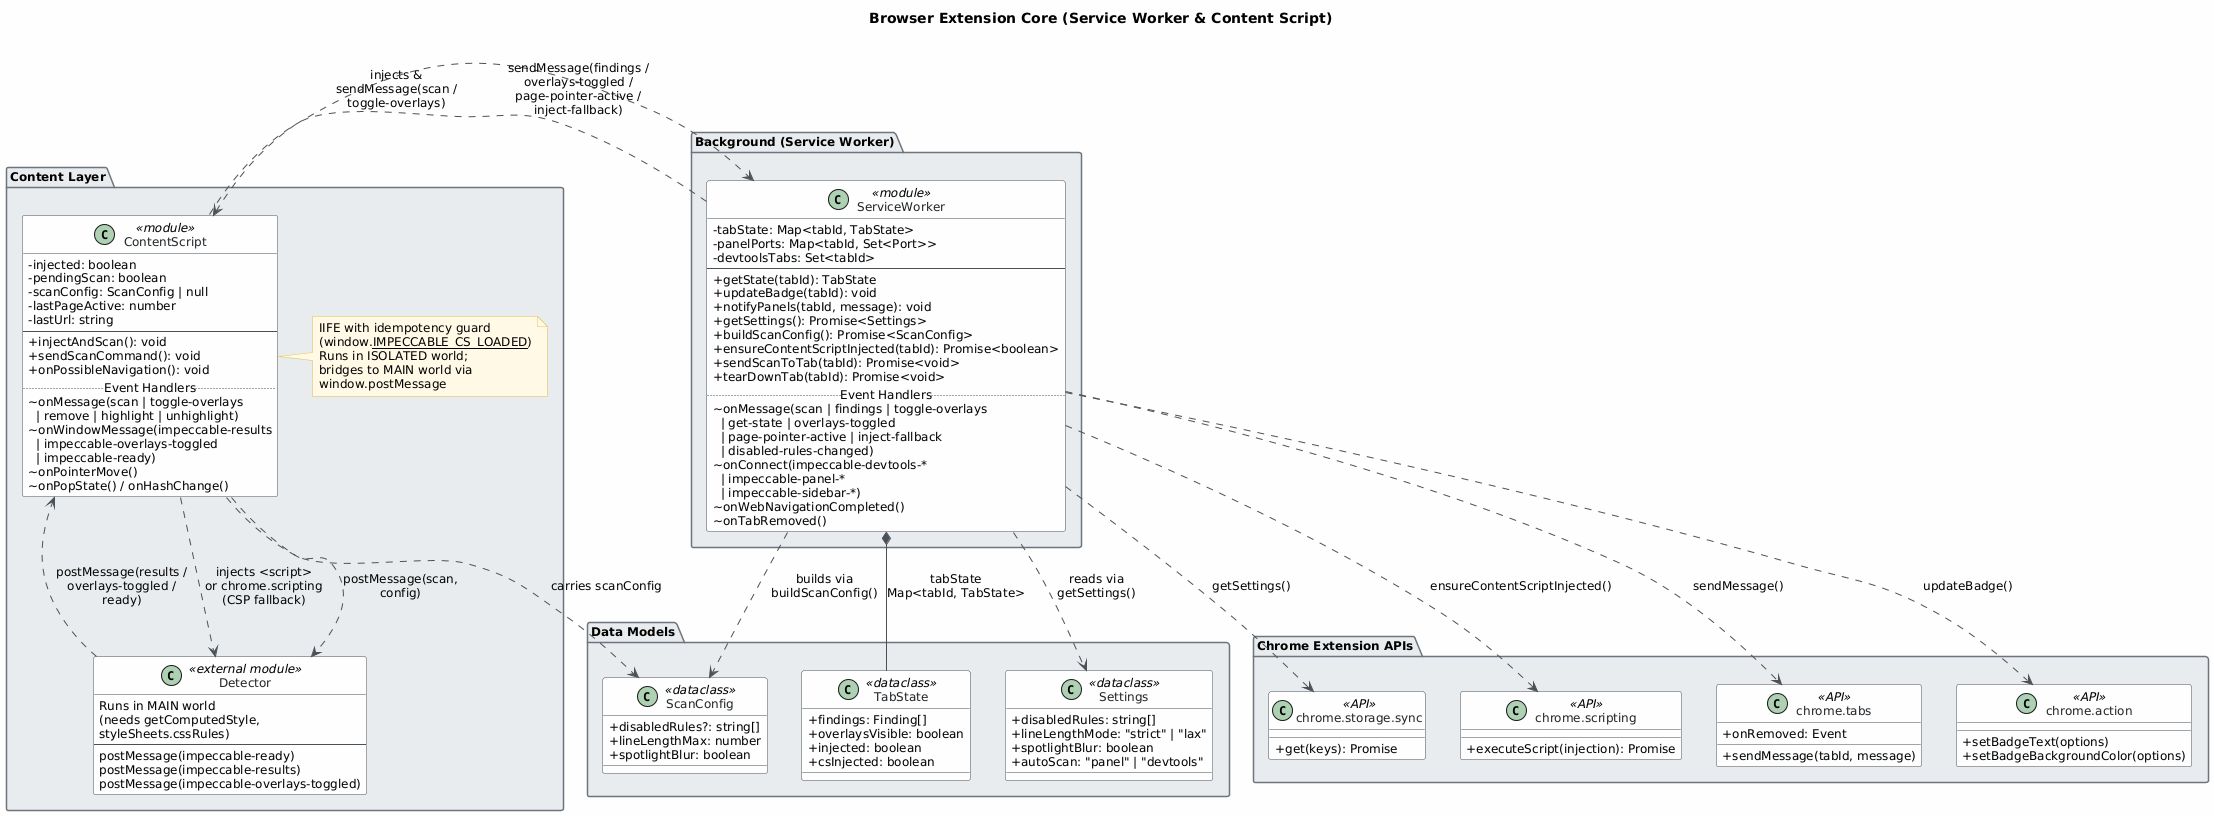

The diagram above was rendered by PlantUML. Its source (embedded in the PNG):
@startuml
skinparam classAttributeIconSize 0
skinparam shadowing false
skinparam defaultFontName "Segoe UI"
skinparam defaultFontSize 12
skinparam backgroundColor #FEFEFE
skinparam class {
    BackgroundColor #F8F9FA
    BorderColor #495057
    ArrowColor #495057
    FontColor #212529
}
skinparam package {
    BackgroundColor #E9ECEF
    BorderColor #6C757D
}
skinparam note {
    BackgroundColor #FFF9E6
    BorderColor #E0C050
}

title Browser Extension Core (Service Worker & Content Script)

' ─────────────────────────────────────────────
' Data Models
' ─────────────────────────────────────────────
package "Data Models" {

    class TabState <<dataclass>> {
        +findings: Finding[]
        +overlaysVisible: boolean
        +injected: boolean
        +csInjected: boolean
    }

    class Settings <<dataclass>> {
        +disabledRules: string[]
        +lineLengthMode: "strict" | "lax"
        +spotlightBlur: boolean
        +autoScan: "panel" | "devtools"
    }

    class ScanConfig <<dataclass>> {
        +disabledRules?: string[]
        +lineLengthMax: number
        +spotlightBlur: boolean
    }

}

' ─────────────────────────────────────────────
' Service Worker (Background)
' ─────────────────────────────────────────────
package "Background (Service Worker)" {

    class ServiceWorker <<module>> {
        -tabState: Map<tabId, TabState>
        -panelPorts: Map<tabId, Set<Port>>
        -devtoolsTabs: Set<tabId>
        --
        +getState(tabId): TabState
        +updateBadge(tabId): void
        +notifyPanels(tabId, message): void
        +getSettings(): Promise<Settings>
        +buildScanConfig(): Promise<ScanConfig>
        +ensureContentScriptInjected(tabId): Promise<boolean>
        +sendScanToTab(tabId): Promise<void>
        +tearDownTab(tabId): Promise<void>
        ..Event Handlers..
        ~onMessage(scan | findings | toggle-overlays\n  | get-state | overlays-toggled\n  | page-pointer-active | inject-fallback\n  | disabled-rules-changed)
        ~onConnect(impeccable-devtools-*\n  | impeccable-panel-*\n  | impeccable-sidebar-*)
        ~onWebNavigationCompleted()
        ~onTabRemoved()
    }

}

' ─────────────────────────────────────────────
' Content Layer (Isolated World & Main World)
' ─────────────────────────────────────────────
package "Content Layer" {

    class ContentScript <<module>> {
        -injected: boolean
        -pendingScan: boolean
        -scanConfig: ScanConfig | null
        -lastPageActive: number
        -lastUrl: string
        --
        +injectAndScan(): void
        +sendScanCommand(): void
        +onPossibleNavigation(): void
        ..Event Handlers..
        ~onMessage(scan | toggle-overlays\n  | remove | highlight | unhighlight)
        ~onWindowMessage(impeccable-results\n  | impeccable-overlays-toggled\n  | impeccable-ready)
        ~onPointerMove()
        ~onPopState() / onHashChange()
    }

    note right of ContentScript
        IIFE with idempotency guard
        (window.__IMPECCABLE_CS_LOADED__)
        Runs in ISOLATED world;
        bridges to MAIN world via
        window.postMessage
    end note

    class Detector <<external module>> {
        Runs in MAIN world
        (needs getComputedStyle,
        styleSheets.cssRules)
        --
        postMessage(impeccable-ready)
        postMessage(impeccable-results)
        postMessage(impeccable-overlays-toggled)
    }

}

' ─────────────────────────────────────────────
' Chrome Extension APIs (external actors)
' ─────────────────────────────────────────────
package "Chrome Extension APIs" {

    class "chrome.action" as ChromeAction <<API>> {
        +setBadgeText(options)
        +setBadgeBackgroundColor(options)
    }

    class "chrome.storage.sync" as ChromeStorage <<API>> {
        +get(keys): Promise
    }

    class "chrome.scripting" as ChromeScripting <<API>> {
        +executeScript(injection): Promise
    }

    class "chrome.tabs" as ChromeTabs <<API>> {
        +sendMessage(tabId, message)
        +onRemoved: Event
    }

}

' ─────────────────────────────────────────────
' Relationships
' ─────────────────────────────────────────────

' ServiceWorker owns state maps (composition)
ServiceWorker *-- TabState : "tabState\nMap<tabId, TabState>"

' ServiceWorker uses data models
ServiceWorker ..> Settings       : "reads via\ngetSettings()"
ServiceWorker ..> ScanConfig     : "builds via\nbuildScanConfig()"

' ServiceWorker <-> ContentScript bidirectional messaging
ServiceWorker ..> ContentScript  : "injects &\nsendMessage(scan /\ntoggle-overlays)"
ContentScript ..> ServiceWorker  : "sendMessage(findings /\noverlays-toggled /\npage-pointer-active /\ninject-fallback)"

' ContentScript -> Detector
ContentScript ..> Detector       : "injects <script>\nor chrome.scripting\n(CSP fallback)"
ContentScript ..> Detector       : "postMessage(scan,\nconfig)"
Detector       ..> ContentScript : "postMessage(results /\noverlays-toggled /\nready)"

' ContentScript uses ScanConfig
ContentScript ..> ScanConfig     : "carries scanConfig"

' ServiceWorker -> Chrome APIs
ServiceWorker ..> ChromeAction   : updateBadge()
ServiceWorker ..> ChromeStorage  : getSettings()
ServiceWorker ..> ChromeScripting : ensureContentScriptInjected()
ServiceWorker ..> ChromeTabs     : sendMessage()
@enduml